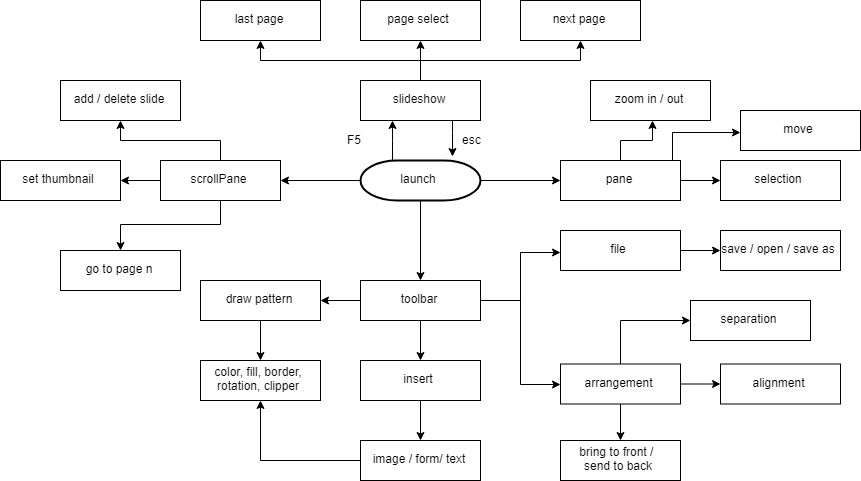

The diagram above was exported from draw.io. Its source (the exported page's mxGraphModel, read from the mxfile embedded in the PNG):
<mxGraphModel dx="4032" dy="1968" grid="1" gridSize="10" guides="1" tooltips="1" connect="1" arrows="1" fold="1" page="1" pageScale="1" pageWidth="827" pageHeight="1169" math="0" shadow="0">
  <root>
    <mxCell id="0" />
    <mxCell id="1" parent="0" />
    <mxCell id="RUbrBn0U9Ek5louP9JXx-5" value="" style="edgeStyle=orthogonalEdgeStyle;rounded=0;orthogonalLoop=1;jettySize=auto;html=1;" edge="1" parent="1" source="RUbrBn0U9Ek5louP9JXx-1" target="RUbrBn0U9Ek5louP9JXx-3">
      <mxGeometry relative="1" as="geometry">
        <Array as="points">
          <mxPoint x="390" y="340" />
          <mxPoint x="390" y="340" />
        </Array>
      </mxGeometry>
    </mxCell>
    <mxCell id="RUbrBn0U9Ek5louP9JXx-6" style="edgeStyle=orthogonalEdgeStyle;rounded=0;orthogonalLoop=1;jettySize=auto;html=1;" edge="1" parent="1" source="RUbrBn0U9Ek5louP9JXx-1" target="RUbrBn0U9Ek5louP9JXx-4">
      <mxGeometry relative="1" as="geometry" />
    </mxCell>
    <mxCell id="RUbrBn0U9Ek5louP9JXx-7" style="edgeStyle=orthogonalEdgeStyle;rounded=0;orthogonalLoop=1;jettySize=auto;html=1;" edge="1" parent="1" source="RUbrBn0U9Ek5louP9JXx-1" target="RUbrBn0U9Ek5louP9JXx-2">
      <mxGeometry relative="1" as="geometry" />
    </mxCell>
    <mxCell id="RUbrBn0U9Ek5louP9JXx-9" value="" style="edgeStyle=orthogonalEdgeStyle;rounded=0;orthogonalLoop=1;jettySize=auto;html=1;" edge="1" parent="1" source="RUbrBn0U9Ek5louP9JXx-1" target="RUbrBn0U9Ek5louP9JXx-8">
      <mxGeometry relative="1" as="geometry" />
    </mxCell>
    <mxCell id="RUbrBn0U9Ek5louP9JXx-1" value="launch" style="strokeWidth=2;html=1;shape=mxgraph.flowchart.terminator;whiteSpace=wrap;" vertex="1" parent="1">
      <mxGeometry x="360" y="360" width="120" height="40" as="geometry" />
    </mxCell>
    <mxCell id="RUbrBn0U9Ek5louP9JXx-50" value="" style="edgeStyle=orthogonalEdgeStyle;rounded=0;orthogonalLoop=1;jettySize=auto;html=1;" edge="1" parent="1" source="RUbrBn0U9Ek5louP9JXx-2" target="RUbrBn0U9Ek5louP9JXx-49">
      <mxGeometry relative="1" as="geometry" />
    </mxCell>
    <mxCell id="RUbrBn0U9Ek5louP9JXx-52" value="" style="edgeStyle=orthogonalEdgeStyle;rounded=0;orthogonalLoop=1;jettySize=auto;html=1;" edge="1" parent="1" source="RUbrBn0U9Ek5louP9JXx-2" target="RUbrBn0U9Ek5louP9JXx-51">
      <mxGeometry relative="1" as="geometry" />
    </mxCell>
    <mxCell id="RUbrBn0U9Ek5louP9JXx-54" value="" style="edgeStyle=orthogonalEdgeStyle;rounded=0;orthogonalLoop=1;jettySize=auto;html=1;" edge="1" parent="1" source="RUbrBn0U9Ek5louP9JXx-2" target="RUbrBn0U9Ek5louP9JXx-53">
      <mxGeometry relative="1" as="geometry" />
    </mxCell>
    <mxCell id="RUbrBn0U9Ek5louP9JXx-2" value="scrollPane" style="rounded=0;whiteSpace=wrap;html=1;" vertex="1" parent="1">
      <mxGeometry x="160" y="360" width="120" height="40" as="geometry" />
    </mxCell>
    <mxCell id="RUbrBn0U9Ek5louP9JXx-53" value="go to page n" style="rounded=0;whiteSpace=wrap;html=1;" vertex="1" parent="1">
      <mxGeometry x="60" y="450" width="120" height="40" as="geometry" />
    </mxCell>
    <mxCell id="RUbrBn0U9Ek5louP9JXx-51" value="set thumbnail" style="rounded=0;whiteSpace=wrap;html=1;" vertex="1" parent="1">
      <mxGeometry y="360" width="120" height="40" as="geometry" />
    </mxCell>
    <mxCell id="RUbrBn0U9Ek5louP9JXx-49" value="add / delete slide" style="rounded=0;whiteSpace=wrap;html=1;" vertex="1" parent="1">
      <mxGeometry x="60" y="280" width="120" height="40" as="geometry" />
    </mxCell>
    <mxCell id="RUbrBn0U9Ek5louP9JXx-11" value="" style="edgeStyle=orthogonalEdgeStyle;rounded=0;orthogonalLoop=1;jettySize=auto;html=1;" edge="1" parent="1" source="RUbrBn0U9Ek5louP9JXx-3" target="RUbrBn0U9Ek5louP9JXx-10">
      <mxGeometry relative="1" as="geometry" />
    </mxCell>
    <mxCell id="RUbrBn0U9Ek5louP9JXx-13" value="" style="edgeStyle=orthogonalEdgeStyle;rounded=0;orthogonalLoop=1;jettySize=auto;html=1;" edge="1" parent="1" source="RUbrBn0U9Ek5louP9JXx-3" target="RUbrBn0U9Ek5louP9JXx-12">
      <mxGeometry relative="1" as="geometry">
        <Array as="points">
          <mxPoint x="420" y="260" />
          <mxPoint x="580" y="260" />
        </Array>
      </mxGeometry>
    </mxCell>
    <mxCell id="RUbrBn0U9Ek5louP9JXx-15" value="" style="edgeStyle=orthogonalEdgeStyle;rounded=0;orthogonalLoop=1;jettySize=auto;html=1;" edge="1" parent="1" source="RUbrBn0U9Ek5louP9JXx-3" target="RUbrBn0U9Ek5louP9JXx-14">
      <mxGeometry relative="1" as="geometry">
        <Array as="points">
          <mxPoint x="420" y="260" />
          <mxPoint x="260" y="260" />
        </Array>
      </mxGeometry>
    </mxCell>
    <mxCell id="RUbrBn0U9Ek5louP9JXx-18" style="edgeStyle=orthogonalEdgeStyle;rounded=0;orthogonalLoop=1;jettySize=auto;html=1;entryX=0.75;entryY=-0.075;entryDx=0;entryDy=0;entryPerimeter=0;" edge="1" parent="1" source="RUbrBn0U9Ek5louP9JXx-3" target="RUbrBn0U9Ek5louP9JXx-1">
      <mxGeometry relative="1" as="geometry">
        <Array as="points">
          <mxPoint x="450" y="330" />
          <mxPoint x="450" y="330" />
        </Array>
      </mxGeometry>
    </mxCell>
    <mxCell id="RUbrBn0U9Ek5louP9JXx-3" value="slideshow" style="rounded=0;whiteSpace=wrap;html=1;" vertex="1" parent="1">
      <mxGeometry x="360" y="280" width="120" height="40" as="geometry" />
    </mxCell>
    <mxCell id="RUbrBn0U9Ek5louP9JXx-14" value="last page" style="rounded=0;whiteSpace=wrap;html=1;" vertex="1" parent="1">
      <mxGeometry x="200" y="200" width="120" height="40" as="geometry" />
    </mxCell>
    <mxCell id="RUbrBn0U9Ek5louP9JXx-12" value="next page" style="rounded=0;whiteSpace=wrap;html=1;" vertex="1" parent="1">
      <mxGeometry x="520" y="200" width="120" height="40" as="geometry" />
    </mxCell>
    <mxCell id="RUbrBn0U9Ek5louP9JXx-10" value="page select" style="rounded=0;whiteSpace=wrap;html=1;" vertex="1" parent="1">
      <mxGeometry x="360" y="200" width="120" height="40" as="geometry" />
    </mxCell>
    <mxCell id="RUbrBn0U9Ek5louP9JXx-34" value="" style="edgeStyle=orthogonalEdgeStyle;rounded=0;orthogonalLoop=1;jettySize=auto;html=1;" edge="1" parent="1" source="RUbrBn0U9Ek5louP9JXx-4" target="RUbrBn0U9Ek5louP9JXx-33">
      <mxGeometry relative="1" as="geometry">
        <Array as="points">
          <mxPoint x="520" y="500" />
          <mxPoint x="520" y="585" />
        </Array>
      </mxGeometry>
    </mxCell>
    <mxCell id="RUbrBn0U9Ek5louP9JXx-36" value="" style="edgeStyle=orthogonalEdgeStyle;rounded=0;orthogonalLoop=1;jettySize=auto;html=1;" edge="1" parent="1" source="RUbrBn0U9Ek5louP9JXx-4" target="RUbrBn0U9Ek5louP9JXx-35">
      <mxGeometry relative="1" as="geometry" />
    </mxCell>
    <mxCell id="RUbrBn0U9Ek5louP9JXx-64" style="edgeStyle=orthogonalEdgeStyle;rounded=0;orthogonalLoop=1;jettySize=auto;html=1;entryX=0.5;entryY=0;entryDx=0;entryDy=0;" edge="1" parent="1" source="RUbrBn0U9Ek5louP9JXx-4" target="RUbrBn0U9Ek5louP9JXx-62">
      <mxGeometry relative="1" as="geometry" />
    </mxCell>
    <mxCell id="RUbrBn0U9Ek5louP9JXx-75" style="edgeStyle=orthogonalEdgeStyle;rounded=0;orthogonalLoop=1;jettySize=auto;html=1;entryX=0;entryY=0.5;entryDx=0;entryDy=0;" edge="1" parent="1" source="RUbrBn0U9Ek5louP9JXx-4" target="RUbrBn0U9Ek5louP9JXx-74">
      <mxGeometry relative="1" as="geometry" />
    </mxCell>
    <mxCell id="RUbrBn0U9Ek5louP9JXx-4" value="toolbar" style="rounded=0;whiteSpace=wrap;html=1;" vertex="1" parent="1">
      <mxGeometry x="360" y="480" width="120" height="40" as="geometry" />
    </mxCell>
    <mxCell id="RUbrBn0U9Ek5louP9JXx-40" value="" style="edgeStyle=orthogonalEdgeStyle;rounded=0;orthogonalLoop=1;jettySize=auto;html=1;" edge="1" parent="1" source="RUbrBn0U9Ek5louP9JXx-35" target="RUbrBn0U9Ek5louP9JXx-39">
      <mxGeometry relative="1" as="geometry" />
    </mxCell>
    <mxCell id="RUbrBn0U9Ek5louP9JXx-35" value="draw pattern" style="rounded=0;whiteSpace=wrap;html=1;" vertex="1" parent="1">
      <mxGeometry x="200" y="480" width="120" height="40" as="geometry" />
    </mxCell>
    <mxCell id="RUbrBn0U9Ek5louP9JXx-39" value="color, fill, border, rotation, clipper" style="rounded=0;whiteSpace=wrap;html=1;" vertex="1" parent="1">
      <mxGeometry x="200" y="560" width="120" height="40" as="geometry" />
    </mxCell>
    <mxCell id="RUbrBn0U9Ek5louP9JXx-81" value="" style="edgeStyle=orthogonalEdgeStyle;rounded=0;orthogonalLoop=1;jettySize=auto;html=1;" edge="1" parent="1" source="RUbrBn0U9Ek5louP9JXx-33" target="RUbrBn0U9Ek5louP9JXx-80">
      <mxGeometry relative="1" as="geometry">
        <Array as="points">
          <mxPoint x="620" y="520" />
        </Array>
      </mxGeometry>
    </mxCell>
    <mxCell id="RUbrBn0U9Ek5louP9JXx-83" value="" style="edgeStyle=orthogonalEdgeStyle;rounded=0;orthogonalLoop=1;jettySize=auto;html=1;" edge="1" parent="1" source="RUbrBn0U9Ek5louP9JXx-33" target="RUbrBn0U9Ek5louP9JXx-82">
      <mxGeometry relative="1" as="geometry" />
    </mxCell>
    <mxCell id="RUbrBn0U9Ek5louP9JXx-85" value="" style="edgeStyle=orthogonalEdgeStyle;rounded=0;orthogonalLoop=1;jettySize=auto;html=1;" edge="1" parent="1" source="RUbrBn0U9Ek5louP9JXx-33" target="RUbrBn0U9Ek5louP9JXx-84">
      <mxGeometry relative="1" as="geometry" />
    </mxCell>
    <mxCell id="RUbrBn0U9Ek5louP9JXx-33" value="arrangement" style="rounded=0;whiteSpace=wrap;html=1;" vertex="1" parent="1">
      <mxGeometry x="560" y="563.5" width="120" height="40" as="geometry" />
    </mxCell>
    <mxCell id="RUbrBn0U9Ek5louP9JXx-84" value="bring to front /&amp;nbsp;&lt;br&gt;send to back" style="rounded=0;whiteSpace=wrap;html=1;" vertex="1" parent="1">
      <mxGeometry x="560" y="640" width="120" height="40" as="geometry" />
    </mxCell>
    <mxCell id="RUbrBn0U9Ek5louP9JXx-82" value="alignment" style="rounded=0;whiteSpace=wrap;html=1;" vertex="1" parent="1">
      <mxGeometry x="720" y="563.5" width="120" height="40" as="geometry" />
    </mxCell>
    <mxCell id="RUbrBn0U9Ek5louP9JXx-80" value="separation" style="rounded=0;whiteSpace=wrap;html=1;" vertex="1" parent="1">
      <mxGeometry x="690" y="500" width="120" height="40" as="geometry" />
    </mxCell>
    <mxCell id="RUbrBn0U9Ek5louP9JXx-56" value="" style="edgeStyle=orthogonalEdgeStyle;rounded=0;orthogonalLoop=1;jettySize=auto;html=1;" edge="1" parent="1" source="RUbrBn0U9Ek5louP9JXx-8" target="RUbrBn0U9Ek5louP9JXx-55">
      <mxGeometry relative="1" as="geometry" />
    </mxCell>
    <mxCell id="RUbrBn0U9Ek5louP9JXx-58" value="" style="edgeStyle=orthogonalEdgeStyle;rounded=0;orthogonalLoop=1;jettySize=auto;html=1;" edge="1" parent="1" source="RUbrBn0U9Ek5louP9JXx-8" target="RUbrBn0U9Ek5louP9JXx-57">
      <mxGeometry relative="1" as="geometry" />
    </mxCell>
    <mxCell id="RUbrBn0U9Ek5louP9JXx-87" style="edgeStyle=orthogonalEdgeStyle;rounded=0;orthogonalLoop=1;jettySize=auto;html=1;entryX=0;entryY=0.5;entryDx=0;entryDy=0;" edge="1" parent="1" source="RUbrBn0U9Ek5louP9JXx-8" target="RUbrBn0U9Ek5louP9JXx-86">
      <mxGeometry relative="1" as="geometry">
        <Array as="points">
          <mxPoint x="670" y="330" />
        </Array>
      </mxGeometry>
    </mxCell>
    <mxCell id="RUbrBn0U9Ek5louP9JXx-8" value="pane" style="rounded=0;whiteSpace=wrap;html=1;" vertex="1" parent="1">
      <mxGeometry x="560" y="360" width="120" height="40" as="geometry" />
    </mxCell>
    <mxCell id="RUbrBn0U9Ek5louP9JXx-57" value="selection" style="rounded=0;whiteSpace=wrap;html=1;" vertex="1" parent="1">
      <mxGeometry x="720" y="360" width="120" height="40" as="geometry" />
    </mxCell>
    <mxCell id="RUbrBn0U9Ek5louP9JXx-55" value="zoom in / out" style="rounded=0;whiteSpace=wrap;html=1;" vertex="1" parent="1">
      <mxGeometry x="590" y="280" width="120" height="40" as="geometry" />
    </mxCell>
    <mxCell id="RUbrBn0U9Ek5louP9JXx-19" value="esc&lt;br&gt;" style="text;html=1;resizable=0;points=[];autosize=1;align=left;verticalAlign=top;spacingTop=-4;" vertex="1" parent="1">
      <mxGeometry x="460" y="330" width="30" height="20" as="geometry" />
    </mxCell>
    <mxCell id="RUbrBn0U9Ek5louP9JXx-20" value="F5" style="text;html=1;resizable=0;points=[];autosize=1;align=left;verticalAlign=top;spacingTop=-4;" vertex="1" parent="1">
      <mxGeometry x="345" y="330" width="30" height="20" as="geometry" />
    </mxCell>
    <mxCell id="RUbrBn0U9Ek5louP9JXx-61" value="" style="edgeStyle=orthogonalEdgeStyle;rounded=0;orthogonalLoop=1;jettySize=auto;html=1;" edge="1" source="RUbrBn0U9Ek5louP9JXx-62" target="RUbrBn0U9Ek5louP9JXx-63" parent="1">
      <mxGeometry relative="1" as="geometry" />
    </mxCell>
    <mxCell id="RUbrBn0U9Ek5louP9JXx-62" value="insert" style="rounded=0;whiteSpace=wrap;html=1;" vertex="1" parent="1">
      <mxGeometry x="360" y="560" width="120" height="40" as="geometry" />
    </mxCell>
    <mxCell id="RUbrBn0U9Ek5louP9JXx-70" style="edgeStyle=orthogonalEdgeStyle;rounded=0;orthogonalLoop=1;jettySize=auto;html=1;entryX=0.5;entryY=1;entryDx=0;entryDy=0;" edge="1" parent="1" source="RUbrBn0U9Ek5louP9JXx-63" target="RUbrBn0U9Ek5louP9JXx-39">
      <mxGeometry relative="1" as="geometry" />
    </mxCell>
    <mxCell id="RUbrBn0U9Ek5louP9JXx-63" value="image / form/ text" style="rounded=0;whiteSpace=wrap;html=1;" vertex="1" parent="1">
      <mxGeometry x="360" y="640" width="120" height="40" as="geometry" />
    </mxCell>
    <mxCell id="RUbrBn0U9Ek5louP9JXx-77" value="" style="edgeStyle=orthogonalEdgeStyle;rounded=0;orthogonalLoop=1;jettySize=auto;html=1;" edge="1" parent="1" source="RUbrBn0U9Ek5louP9JXx-74" target="RUbrBn0U9Ek5louP9JXx-76">
      <mxGeometry relative="1" as="geometry" />
    </mxCell>
    <mxCell id="RUbrBn0U9Ek5louP9JXx-74" value="file" style="rounded=0;whiteSpace=wrap;html=1;" vertex="1" parent="1">
      <mxGeometry x="560" y="430" width="120" height="40" as="geometry" />
    </mxCell>
    <mxCell id="RUbrBn0U9Ek5louP9JXx-76" value="save / open / save as" style="rounded=0;whiteSpace=wrap;html=1;" vertex="1" parent="1">
      <mxGeometry x="720" y="430" width="120" height="40" as="geometry" />
    </mxCell>
    <mxCell id="RUbrBn0U9Ek5louP9JXx-86" value="move" style="rounded=0;whiteSpace=wrap;html=1;" vertex="1" parent="1">
      <mxGeometry x="740" y="310" width="120" height="40" as="geometry" />
    </mxCell>
  </root>
</mxGraphModel>